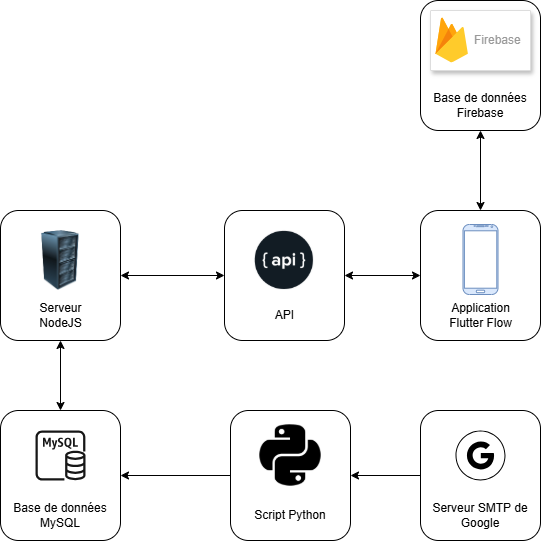

The diagram above was exported from draw.io. Its source (the exported page's mxGraphModel, read from the mxfile embedded in the PNG):
<mxGraphModel dx="1313" dy="653" grid="1" gridSize="10" guides="1" tooltips="1" connect="1" arrows="1" fold="1" page="1" pageScale="1" pageWidth="1169" pageHeight="827" math="0" shadow="0">
  <root>
    <mxCell id="0" />
    <mxCell id="1" parent="0" />
    <mxCell id="ApNBOnKc37e_pqSGt_7G-4" value="" style="group" parent="1" vertex="1" connectable="0">
      <mxGeometry x="240" y="300" width="120" height="130" as="geometry" />
    </mxCell>
    <mxCell id="ApNBOnKc37e_pqSGt_7G-1" value="" style="rounded=1;whiteSpace=wrap;html=1;" parent="ApNBOnKc37e_pqSGt_7G-4" vertex="1">
      <mxGeometry width="120" height="130" as="geometry" />
    </mxCell>
    <mxCell id="ApNBOnKc37e_pqSGt_7G-3" value="Serveur NodeJS" style="text;html=1;align=center;verticalAlign=middle;whiteSpace=wrap;rounded=0;" parent="ApNBOnKc37e_pqSGt_7G-4" vertex="1">
      <mxGeometry x="17.5" y="90" width="85" height="30" as="geometry" />
    </mxCell>
    <mxCell id="ApNBOnKc37e_pqSGt_7G-9" value="" style="image;html=1;image=img/lib/clip_art/computers/Server_Rack_128x128.png" parent="ApNBOnKc37e_pqSGt_7G-4" vertex="1">
      <mxGeometry x="25" y="20" width="70" height="60" as="geometry" />
    </mxCell>
    <mxCell id="ApNBOnKc37e_pqSGt_7G-5" value="" style="group" parent="1" vertex="1" connectable="0">
      <mxGeometry x="660" y="300" width="120" height="130" as="geometry" />
    </mxCell>
    <mxCell id="ApNBOnKc37e_pqSGt_7G-6" value="" style="rounded=1;whiteSpace=wrap;html=1;" parent="ApNBOnKc37e_pqSGt_7G-5" vertex="1">
      <mxGeometry width="120" height="130" as="geometry" />
    </mxCell>
    <mxCell id="ApNBOnKc37e_pqSGt_7G-7" value="" style="verticalLabelPosition=bottom;verticalAlign=top;html=1;shadow=0;dashed=0;strokeWidth=1;shape=mxgraph.android.phone2;strokeColor=#6c8ebf;fillColor=#dae8fc;" parent="ApNBOnKc37e_pqSGt_7G-5" vertex="1">
      <mxGeometry x="42.5" y="14" width="35" height="70" as="geometry" />
    </mxCell>
    <mxCell id="ApNBOnKc37e_pqSGt_7G-8" value="Application Flutter Flow" style="text;html=1;align=center;verticalAlign=middle;whiteSpace=wrap;rounded=0;" parent="ApNBOnKc37e_pqSGt_7G-5" vertex="1">
      <mxGeometry x="17.5" y="90" width="85" height="30" as="geometry" />
    </mxCell>
    <mxCell id="ApNBOnKc37e_pqSGt_7G-10" value="" style="group" parent="1" vertex="1" connectable="0">
      <mxGeometry x="660" y="90" width="130" height="130" as="geometry" />
    </mxCell>
    <mxCell id="ApNBOnKc37e_pqSGt_7G-11" value="" style="rounded=1;whiteSpace=wrap;html=1;" parent="ApNBOnKc37e_pqSGt_7G-10" vertex="1">
      <mxGeometry width="120" height="130" as="geometry" />
    </mxCell>
    <mxCell id="ApNBOnKc37e_pqSGt_7G-12" value="Base de données Firebase" style="text;html=1;align=center;verticalAlign=middle;whiteSpace=wrap;rounded=0;" parent="ApNBOnKc37e_pqSGt_7G-10" vertex="1">
      <mxGeometry x="3.75" y="90" width="112.5" height="30" as="geometry" />
    </mxCell>
    <mxCell id="ApNBOnKc37e_pqSGt_7G-14" value="" style="strokeColor=#dddddd;shadow=1;strokeWidth=1;rounded=1;absoluteArcSize=1;arcSize=2;" parent="ApNBOnKc37e_pqSGt_7G-10" vertex="1">
      <mxGeometry x="10" y="10" width="100" height="60" as="geometry" />
    </mxCell>
    <mxCell id="ApNBOnKc37e_pqSGt_7G-15" value="Firebase" style="sketch=0;dashed=0;connectable=0;html=1;fillColor=#5184F3;strokeColor=none;shape=mxgraph.gcp2.firebase;part=1;labelPosition=right;verticalLabelPosition=middle;align=left;verticalAlign=middle;spacingLeft=5;fontColor=#999999;fontSize=12;" parent="ApNBOnKc37e_pqSGt_7G-14" vertex="1">
      <mxGeometry width="32.4" height="45" relative="1" as="geometry">
        <mxPoint x="5" y="7" as="offset" />
      </mxGeometry>
    </mxCell>
    <mxCell id="ApNBOnKc37e_pqSGt_7G-16" value="" style="endArrow=classic;html=1;rounded=0;entryX=0.5;entryY=1;entryDx=0;entryDy=0;exitX=0.5;exitY=0;exitDx=0;exitDy=0;startArrow=classic;startFill=1;" parent="1" source="ApNBOnKc37e_pqSGt_7G-6" target="ApNBOnKc37e_pqSGt_7G-11" edge="1">
      <mxGeometry width="50" height="50" relative="1" as="geometry">
        <mxPoint x="585" y="360" as="sourcePoint" />
        <mxPoint x="635" y="310" as="targetPoint" />
      </mxGeometry>
    </mxCell>
    <mxCell id="ApNBOnKc37e_pqSGt_7G-17" value="" style="group" parent="1" vertex="1" connectable="0">
      <mxGeometry x="240" y="500" width="120" height="130" as="geometry" />
    </mxCell>
    <mxCell id="ApNBOnKc37e_pqSGt_7G-18" value="" style="rounded=1;whiteSpace=wrap;html=1;" parent="ApNBOnKc37e_pqSGt_7G-17" vertex="1">
      <mxGeometry width="120" height="130" as="geometry" />
    </mxCell>
    <mxCell id="ApNBOnKc37e_pqSGt_7G-19" value="Base de données MySQL" style="text;html=1;align=center;verticalAlign=middle;whiteSpace=wrap;rounded=0;" parent="ApNBOnKc37e_pqSGt_7G-17" vertex="1">
      <mxGeometry x="6.88" y="90" width="106.25" height="30" as="geometry" />
    </mxCell>
    <mxCell id="ApNBOnKc37e_pqSGt_7G-21" value="" style="sketch=0;outlineConnect=0;fontColor=#232F3E;gradientColor=none;fillColor=#171717;strokeColor=none;dashed=0;verticalLabelPosition=bottom;verticalAlign=top;align=center;html=1;fontSize=12;fontStyle=0;aspect=fixed;pointerEvents=1;shape=mxgraph.aws4.rds_mysql_instance;" parent="ApNBOnKc37e_pqSGt_7G-17" vertex="1">
      <mxGeometry x="35.01" y="20" width="50" height="50" as="geometry" />
    </mxCell>
    <mxCell id="ApNBOnKc37e_pqSGt_7G-22" value="" style="group" parent="1" vertex="1" connectable="0">
      <mxGeometry x="470" y="500" width="120" height="130" as="geometry" />
    </mxCell>
    <mxCell id="ApNBOnKc37e_pqSGt_7G-23" value="" style="rounded=1;whiteSpace=wrap;html=1;" parent="ApNBOnKc37e_pqSGt_7G-22" vertex="1">
      <mxGeometry width="120" height="130" as="geometry" />
    </mxCell>
    <mxCell id="ApNBOnKc37e_pqSGt_7G-24" value="Script Python" style="text;html=1;align=center;verticalAlign=middle;whiteSpace=wrap;rounded=0;" parent="ApNBOnKc37e_pqSGt_7G-22" vertex="1">
      <mxGeometry x="6.88" y="90" width="106.25" height="30" as="geometry" />
    </mxCell>
    <mxCell id="ApNBOnKc37e_pqSGt_7G-26" value="" style="shape=image;html=1;verticalAlign=top;verticalLabelPosition=bottom;labelBackgroundColor=#ffffff;imageAspect=0;aspect=fixed;image=https://cdn1.iconfinder.com/data/icons/ionicons-fill-vol-2/512/logo-python-128.png" parent="ApNBOnKc37e_pqSGt_7G-22" vertex="1">
      <mxGeometry x="25" y="10" width="70" height="70" as="geometry" />
    </mxCell>
    <mxCell id="ApNBOnKc37e_pqSGt_7G-32" value="" style="group" parent="1" vertex="1" connectable="0">
      <mxGeometry x="660" y="500" width="120" height="130" as="geometry" />
    </mxCell>
    <mxCell id="ApNBOnKc37e_pqSGt_7G-33" value="" style="rounded=1;whiteSpace=wrap;html=1;" parent="ApNBOnKc37e_pqSGt_7G-32" vertex="1">
      <mxGeometry width="120" height="130" as="geometry" />
    </mxCell>
    <mxCell id="ApNBOnKc37e_pqSGt_7G-34" value="Serveur SMTP de Google" style="text;html=1;align=center;verticalAlign=middle;whiteSpace=wrap;rounded=0;" parent="ApNBOnKc37e_pqSGt_7G-32" vertex="1">
      <mxGeometry x="6.88" y="90" width="106.25" height="30" as="geometry" />
    </mxCell>
    <mxCell id="ApNBOnKc37e_pqSGt_7G-36" value="" style="sketch=0;verticalLabelPosition=bottom;sketch=0;aspect=fixed;html=1;verticalAlign=top;strokeColor=none;fillColor=#000000;align=center;outlineConnect=0;pointerEvents=1;shape=mxgraph.citrix2.authentication_google;" parent="ApNBOnKc37e_pqSGt_7G-32" vertex="1">
      <mxGeometry x="35" y="20" width="50" height="50" as="geometry" />
    </mxCell>
    <mxCell id="LnCXI08uIbgzgNAxgXgF-1" value="" style="group" vertex="1" connectable="0" parent="1">
      <mxGeometry x="464" y="300" width="120" height="130" as="geometry" />
    </mxCell>
    <mxCell id="LnCXI08uIbgzgNAxgXgF-2" value="" style="rounded=1;whiteSpace=wrap;html=1;" vertex="1" parent="LnCXI08uIbgzgNAxgXgF-1">
      <mxGeometry width="120" height="130" as="geometry" />
    </mxCell>
    <mxCell id="LnCXI08uIbgzgNAxgXgF-3" value="API" style="text;html=1;align=center;verticalAlign=middle;whiteSpace=wrap;rounded=0;" vertex="1" parent="LnCXI08uIbgzgNAxgXgF-1">
      <mxGeometry x="17.5" y="90" width="85" height="30" as="geometry" />
    </mxCell>
    <mxCell id="LnCXI08uIbgzgNAxgXgF-5" value="" style="shape=image;verticalLabelPosition=bottom;labelBackgroundColor=default;verticalAlign=top;aspect=fixed;imageAspect=0;image=https://www.quickdatalink.com/api/documentation/img/api.png;" vertex="1" parent="LnCXI08uIbgzgNAxgXgF-1">
      <mxGeometry x="20" y="10" width="80" height="80" as="geometry" />
    </mxCell>
    <mxCell id="LnCXI08uIbgzgNAxgXgF-6" value="" style="endArrow=classic;html=1;rounded=0;entryX=1;entryY=0.5;entryDx=0;entryDy=0;exitX=0;exitY=0.5;exitDx=0;exitDy=0;startArrow=classic;startFill=1;" edge="1" parent="1" source="ApNBOnKc37e_pqSGt_7G-6" target="LnCXI08uIbgzgNAxgXgF-2">
      <mxGeometry width="50" height="50" relative="1" as="geometry">
        <mxPoint x="590" y="410" as="sourcePoint" />
        <mxPoint x="640" y="360" as="targetPoint" />
      </mxGeometry>
    </mxCell>
    <mxCell id="LnCXI08uIbgzgNAxgXgF-7" value="" style="endArrow=classic;startArrow=classic;html=1;rounded=0;exitX=1;exitY=0.5;exitDx=0;exitDy=0;entryX=0;entryY=0.5;entryDx=0;entryDy=0;" edge="1" parent="1" source="ApNBOnKc37e_pqSGt_7G-1" target="LnCXI08uIbgzgNAxgXgF-2">
      <mxGeometry width="50" height="50" relative="1" as="geometry">
        <mxPoint x="370" y="410" as="sourcePoint" />
        <mxPoint x="420" y="360" as="targetPoint" />
      </mxGeometry>
    </mxCell>
    <mxCell id="LnCXI08uIbgzgNAxgXgF-9" value="" style="endArrow=classic;html=1;rounded=0;entryX=1;entryY=0.5;entryDx=0;entryDy=0;exitX=0;exitY=0.5;exitDx=0;exitDy=0;" edge="1" parent="1" source="ApNBOnKc37e_pqSGt_7G-33" target="ApNBOnKc37e_pqSGt_7G-23">
      <mxGeometry width="50" height="50" relative="1" as="geometry">
        <mxPoint x="620" y="550" as="sourcePoint" />
        <mxPoint x="670" y="500" as="targetPoint" />
      </mxGeometry>
    </mxCell>
    <mxCell id="LnCXI08uIbgzgNAxgXgF-13" value="" style="endArrow=classic;startArrow=classic;html=1;rounded=0;exitX=0.5;exitY=0;exitDx=0;exitDy=0;entryX=0.5;entryY=1;entryDx=0;entryDy=0;" edge="1" parent="1" source="ApNBOnKc37e_pqSGt_7G-18" target="ApNBOnKc37e_pqSGt_7G-1">
      <mxGeometry width="50" height="50" relative="1" as="geometry">
        <mxPoint x="430" y="510" as="sourcePoint" />
        <mxPoint x="480" y="460" as="targetPoint" />
      </mxGeometry>
    </mxCell>
    <mxCell id="LnCXI08uIbgzgNAxgXgF-14" value="" style="endArrow=classic;html=1;rounded=0;entryX=1;entryY=0.5;entryDx=0;entryDy=0;exitX=0;exitY=0.5;exitDx=0;exitDy=0;" edge="1" parent="1" source="ApNBOnKc37e_pqSGt_7G-23" target="ApNBOnKc37e_pqSGt_7G-18">
      <mxGeometry width="50" height="50" relative="1" as="geometry">
        <mxPoint x="500" y="540" as="sourcePoint" />
        <mxPoint x="550" y="490" as="targetPoint" />
      </mxGeometry>
    </mxCell>
  </root>
</mxGraphModel>